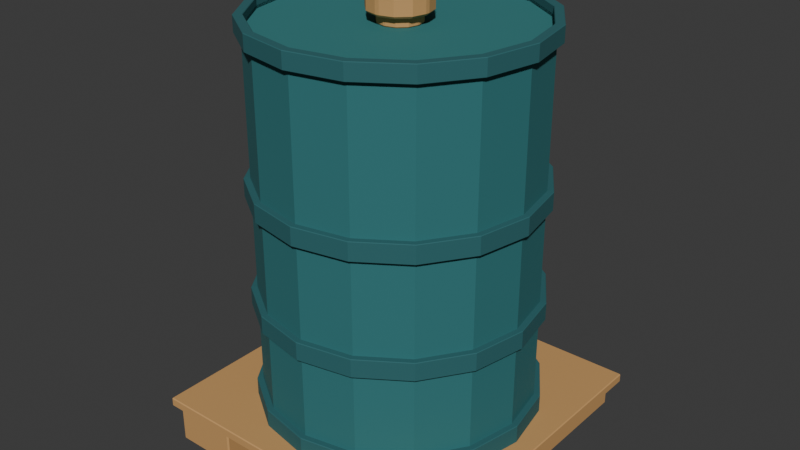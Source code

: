 # Source: drum.blend  (saved by Blender 5.0.119; exported with 4.5.12 LTS)
import bpy
from mathutils import Matrix  # noqa: F401  (used for matrix-valued properties, if any)

bpy.ops.wm.read_factory_settings(use_empty=True)
scene = bpy.context.scene
scene.name = 'Scene'

# ---- collections
col_collection = bpy.data.collections.new('Collection'); scene.collection.children.link(col_collection)
col_v3_asset = bpy.data.collections.new('V3_ASSET'); scene.collection.children.link(col_v3_asset)
col_v3_studio = bpy.data.collections.new('V3_STUDIO'); scene.collection.children.link(col_v3_studio)

# ---- materials (node trees are filled in below, after node groups)
mat_v3_drum_carrier_tan = bpy.data.materials.new('V3_DRUM_carrier_tan')
mat_v3_drum_carrier_tan.diffuse_color = (0.5841, 0.3231, 0.117, 1.0)
mat_v3_drum_shell = bpy.data.materials.new('V3_DRUM_shell')
mat_v3_drum_shell.diffuse_color = (0.02732, 0.1714, 0.1812, 1.0)
mat_v3_drum_rims = bpy.data.materials.new('V3_DRUM_rims')
mat_v3_drum_rims.diffuse_color = (0.02315, 0.1274, 0.1384, 1.0)
mat_v3_drum_lid = bpy.data.materials.new('V3_DRUM_lid')
mat_v3_drum_lid.diffuse_color = (0.0319, 0.1981, 0.2016, 1.0)

# ---- material node trees
mat_v3_drum_carrier_tan.use_nodes = True; mat_v3_drum_carrier_tan.node_tree.nodes.clear()
_N = mat_v3_drum_carrier_tan.node_tree.nodes; _L = mat_v3_drum_carrier_tan.node_tree.links
n0 = _N.new('ShaderNodeBsdfPrincipled'); n0.name = 'Principled BSDF'; n0.location = (-200, 100)
n0.inputs[0].default_value = (0.5841, 0.3231, 0.117, 1.0)
n0.inputs[2].default_value = 0.85
n1 = _N.new('ShaderNodeOutputMaterial'); n1.name = 'Material Output'; n1.location = (200, 100)
_L.new(n0.outputs[0], n1.inputs[0])
n1.is_active_output = True
mat_v3_drum_shell.use_nodes = True; mat_v3_drum_shell.node_tree.nodes.clear()
_N = mat_v3_drum_shell.node_tree.nodes; _L = mat_v3_drum_shell.node_tree.links
n0 = _N.new('ShaderNodeBsdfPrincipled'); n0.name = 'Principled BSDF'; n0.location = (-200, 100)
n0.inputs[0].default_value = (0.02732, 0.1714, 0.1812, 1.0)
n0.inputs[2].default_value = 0.85
n1 = _N.new('ShaderNodeOutputMaterial'); n1.name = 'Material Output'; n1.location = (200, 100)
_L.new(n0.outputs[0], n1.inputs[0])
n1.is_active_output = True
mat_v3_drum_rims.use_nodes = True; mat_v3_drum_rims.node_tree.nodes.clear()
_N = mat_v3_drum_rims.node_tree.nodes; _L = mat_v3_drum_rims.node_tree.links
n0 = _N.new('ShaderNodeBsdfPrincipled'); n0.name = 'Principled BSDF'; n0.location = (-200, 100)
n0.inputs[0].default_value = (0.02315, 0.1274, 0.1384, 1.0)
n0.inputs[2].default_value = 0.85
n1 = _N.new('ShaderNodeOutputMaterial'); n1.name = 'Material Output'; n1.location = (200, 100)
_L.new(n0.outputs[0], n1.inputs[0])
n1.is_active_output = True
mat_v3_drum_lid.use_nodes = True; mat_v3_drum_lid.node_tree.nodes.clear()
_N = mat_v3_drum_lid.node_tree.nodes; _L = mat_v3_drum_lid.node_tree.links
n0 = _N.new('ShaderNodeBsdfPrincipled'); n0.name = 'Principled BSDF'; n0.location = (-200, 100)
n0.inputs[0].default_value = (0.0319, 0.1981, 0.2016, 1.0)
n0.inputs[2].default_value = 0.85
n1 = _N.new('ShaderNodeOutputMaterial'); n1.name = 'Material Output'; n1.location = (200, 100)
_L.new(n0.outputs[0], n1.inputs[0])
n1.is_active_output = True

# ---- world
world_world = bpy.data.worlds.new('World'); scene.world = world_world
world_world.use_nodes = True; world_world.node_tree.nodes.clear()
_N = world_world.node_tree.nodes; _L = world_world.node_tree.links
n0 = _N.new('ShaderNodeOutputWorld'); n0.name = 'World Output'; n0.location = (200, 100)
n1 = _N.new('ShaderNodeBackground'); n1.name = 'Background'; n1.location = (-200, 100)
n1.inputs[0].default_value = (0.05088, 0.05088, 0.05088, 1.0)
_L.new(n1.outputs[0], n0.inputs[0])
n0.is_active_output = True
world_world.color = (0.05088, 0.05088, 0.05088)
world_world.sun_shadow_jitter_overblur = 0.0

# ---- meshes
me_cube_001 = bpy.data.meshes.new('Cube.001')
me_cube_001.from_pydata([(-0.07, -0.34, -0.0375), (-0.07, -0.34, 0.0375), (-0.07, 0.34, -0.0375), (-0.07, 0.34, 0.0375), (0.07, -0.34, -0.0375), (0.07, -0.34, 0.0375), (0.07, 0.34, -0.0375), (0.07, 0.34, 0.0375)], [], [(0, 1, 3, 2), (2, 3, 7, 6), (6, 7, 5, 4), (4, 5, 1, 0), (2, 6, 4, 0), (7, 3, 1, 5)])
_uv = me_cube_001.uv_layers.new(name='UVMap')
_uv.uv.foreach_set('vector', [0.375, 0.0, 0.625, 0.0, 0.625, 0.25, 0.375, 0.25, 0.375, 0.25, 0.625, 0.25, 0.625, 0.5, 0.375, 0.5, 0.375, 0.5, 0.625, 0.5, 0.625, 0.75, 0.375, 0.75, 0.375, 0.75, 0.625, 0.75, 0.625, 1.0, 0.375, 1.0, 0.125, 0.5, 0.375, 0.5, 0.375, 0.75, 0.125, 0.75, 0.625, 0.5, 0.875, 0.5, 0.875, 0.75, 0.625, 0.75])
me_cube_001.materials.append(mat_v3_drum_carrier_tan)
me_cube_001.update()
me_cube_002 = bpy.data.meshes.new('Cube.002')
me_cube_002.from_pydata([(-0.07, -0.34, -0.0375), (-0.07, -0.34, 0.0375), (-0.07, 0.34, -0.0375), (-0.07, 0.34, 0.0375), (0.07, -0.34, -0.0375), (0.07, -0.34, 0.0375), (0.07, 0.34, -0.0375), (0.07, 0.34, 0.0375)], [], [(0, 1, 3, 2), (2, 3, 7, 6), (6, 7, 5, 4), (4, 5, 1, 0), (2, 6, 4, 0), (7, 3, 1, 5)])
_uv = me_cube_002.uv_layers.new(name='UVMap')
_uv.uv.foreach_set('vector', [0.375, 0.0, 0.625, 0.0, 0.625, 0.25, 0.375, 0.25, 0.375, 0.25, 0.625, 0.25, 0.625, 0.5, 0.375, 0.5, 0.375, 0.5, 0.625, 0.5, 0.625, 0.75, 0.375, 0.75, 0.375, 0.75, 0.625, 0.75, 0.625, 1.0, 0.375, 1.0, 0.125, 0.5, 0.375, 0.5, 0.375, 0.75, 0.125, 0.75, 0.625, 0.5, 0.875, 0.5, 0.875, 0.75, 0.625, 0.75])
me_cube_002.materials.append(mat_v3_drum_carrier_tan)
me_cube_002.update()
me_cube_003 = bpy.data.meshes.new('Cube.003')
me_cube_003.from_pydata([(-0.07, -0.34, -0.0375), (-0.07, -0.34, 0.0375), (-0.07, 0.34, -0.0375), (-0.07, 0.34, 0.0375), (0.07, -0.34, -0.0375), (0.07, -0.34, 0.0375), (0.07, 0.34, -0.0375), (0.07, 0.34, 0.0375)], [], [(0, 1, 3, 2), (2, 3, 7, 6), (6, 7, 5, 4), (4, 5, 1, 0), (2, 6, 4, 0), (7, 3, 1, 5)])
_uv = me_cube_003.uv_layers.new(name='UVMap')
_uv.uv.foreach_set('vector', [0.375, 0.0, 0.625, 0.0, 0.625, 0.25, 0.375, 0.25, 0.375, 0.25, 0.625, 0.25, 0.625, 0.5, 0.375, 0.5, 0.375, 0.5, 0.625, 0.5, 0.625, 0.75, 0.375, 0.75, 0.375, 0.75, 0.625, 0.75, 0.625, 1.0, 0.375, 1.0, 0.125, 0.5, 0.375, 0.5, 0.375, 0.75, 0.125, 0.75, 0.625, 0.5, 0.875, 0.5, 0.875, 0.75, 0.625, 0.75])
me_cube_003.materials.append(mat_v3_drum_carrier_tan)
me_cube_003.update()
me_cube_004 = bpy.data.meshes.new('Cube.004')
me_cube_004.from_pydata([(-0.34, -0.34, -0.01), (-0.34, -0.34, 0.01), (-0.34, 0.34, -0.01), (-0.34, 0.34, 0.01), (0.34, -0.34, -0.01), (0.34, -0.34, 0.01), (0.34, 0.34, -0.01), (0.34, 0.34, 0.01)], [], [(0, 1, 3, 2), (2, 3, 7, 6), (6, 7, 5, 4), (4, 5, 1, 0), (2, 6, 4, 0), (7, 3, 1, 5)])
_uv = me_cube_004.uv_layers.new(name='UVMap')
_uv.uv.foreach_set('vector', [0.375, 0.0, 0.625, 0.0, 0.625, 0.25, 0.375, 0.25, 0.375, 0.25, 0.625, 0.25, 0.625, 0.5, 0.375, 0.5, 0.375, 0.5, 0.625, 0.5, 0.625, 0.75, 0.375, 0.75, 0.375, 0.75, 0.625, 0.75, 0.625, 1.0, 0.375, 1.0, 0.125, 0.5, 0.375, 0.5, 0.375, 0.75, 0.125, 0.75, 0.625, 0.5, 0.875, 0.5, 0.875, 0.75, 0.625, 0.75])
me_cube_004.materials.append(mat_v3_drum_carrier_tan)
me_cube_004.update()
me_formed_drum_wall__closed_ring = bpy.data.meshes.new('formed_drum_wall__closed_ring')
me_formed_drum_wall__closed_ring.from_pydata([(0.287, 0.0, 0.105), (0.2652, -0.1098, 0.105), (0.2029, -0.2029, 0.105), (0.1098, -0.2652, 0.105), (1.757e-17, -0.287, 0.105), (-0.1098, -0.2652, 0.105), (-0.2029, -0.2029, 0.105), (-0.2652, -0.1098, 0.105), (-0.287, -3.515e-17, 0.105), (-0.2652, 0.1098, 0.105), (-0.2029, 0.2029, 0.105), (-0.1098, 0.2652, 0.105), (-5.272e-17, 0.287, 0.105), (0.1098, 0.2652, 0.105), (0.2029, 0.2029, 0.105), (0.2652, 0.1098, 0.105), (0.281, 0.0, 0.105), (0.2596, -0.1075, 0.105), (0.1987, -0.1987, 0.105), (0.1075, -0.2596, 0.105), (1.721e-17, -0.281, 0.105), (-0.1075, -0.2596, 0.105), (-0.1987, -0.1987, 0.105), (-0.2596, -0.1075, 0.105), (-0.281, -3.441e-17, 0.105), (-0.2596, 0.1075, 0.105), (-0.1987, 0.1987, 0.105), (-0.1075, 0.2596, 0.105), (-5.162e-17, 0.281, 0.105), (0.1075, 0.2596, 0.105), (0.1987, 0.1987, 0.105), (0.2596, 0.1075, 0.105), (0.287, 0.0, 0.895), (0.2652, -0.1098, 0.895), (0.2029, -0.2029, 0.895), (0.1098, -0.2652, 0.895), (1.757e-17, -0.287, 0.895), (-0.1098, -0.2652, 0.895), (-0.2029, -0.2029, 0.895), (-0.2652, -0.1098, 0.895), (-0.287, -3.515e-17, 0.895), (-0.2652, 0.1098, 0.895), (-0.2029, 0.2029, 0.895), (-0.1098, 0.2652, 0.895), (-5.272e-17, 0.287, 0.895), (0.1098, 0.2652, 0.895), (0.2029, 0.2029, 0.895), (0.2652, 0.1098, 0.895), (0.281, 0.0, 0.895), (0.2596, -0.1075, 0.895), (0.1987, -0.1987, 0.895), (0.1075, -0.2596, 0.895), (1.721e-17, -0.281, 0.895), (-0.1075, -0.2596, 0.895), (-0.1987, -0.1987, 0.895), (-0.2596, -0.1075, 0.895), (-0.281, -3.441e-17, 0.895), (-0.2596, 0.1075, 0.895), (-0.1987, 0.1987, 0.895), (-0.1075, 0.2596, 0.895), (-5.162e-17, 0.281, 0.895), (0.1075, 0.2596, 0.895), (0.1987, 0.1987, 0.895), (0.2596, 0.1075, 0.895)], [], [(0, 32, 33, 1), (16, 17, 49, 48), (0, 1, 17, 16), (32, 48, 49, 33), (1, 33, 34, 2), (17, 18, 50, 49), (1, 2, 18, 17), (33, 49, 50, 34), (2, 34, 35, 3), (18, 19, 51, 50), (2, 3, 19, 18), (34, 50, 51, 35), (3, 35, 36, 4), (19, 20, 52, 51), (3, 4, 20, 19), (35, 51, 52, 36), (4, 36, 37, 5), (20, 21, 53, 52), (4, 5, 21, 20), (36, 52, 53, 37), (5, 37, 38, 6), (21, 22, 54, 53), (5, 6, 22, 21), (37, 53, 54, 38), (6, 38, 39, 7), (22, 23, 55, 54), (6, 7, 23, 22), (38, 54, 55, 39), (7, 39, 40, 8), (23, 24, 56, 55), (7, 8, 24, 23), (39, 55, 56, 40), (8, 40, 41, 9), (24, 25, 57, 56), (8, 9, 25, 24), (40, 56, 57, 41), (9, 41, 42, 10), (25, 26, 58, 57), (9, 10, 26, 25), (41, 57, 58, 42), (10, 42, 43, 11), (26, 27, 59, 58), (10, 11, 27, 26), (42, 58, 59, 43), (11, 43, 44, 12), (27, 28, 60, 59), (11, 12, 28, 27), (43, 59, 60, 44), (12, 44, 45, 13), (28, 29, 61, 60), (12, 13, 29, 28), (44, 60, 61, 45), (13, 45, 46, 14), (29, 30, 62, 61), (13, 14, 30, 29), (45, 61, 62, 46), (14, 46, 47, 15), (30, 31, 63, 62), (14, 15, 31, 30), (46, 62, 63, 47), (15, 47, 32, 0), (31, 16, 48, 63), (15, 0, 16, 31), (47, 63, 48, 32)])
me_formed_drum_wall__closed_ring.materials.append(mat_v3_drum_shell)
me_formed_drum_wall__closed_ring.update()
me_reinforcing_hoop_0__closed_ring = bpy.data.meshes.new('reinforcing_hoop_0__closed_ring')
me_reinforcing_hoop_0__closed_ring.from_pydata([(0.3, 0.0, 0.09), (0.2772, -0.1148, 0.09), (0.2121, -0.2121, 0.09), (0.1148, -0.2772, 0.09), (1.837e-17, -0.3, 0.09), (-0.1148, -0.2772, 0.09), (-0.2121, -0.2121, 0.09), (-0.2772, -0.1148, 0.09), (-0.3, -3.674e-17, 0.09), (-0.2772, 0.1148, 0.09), (-0.2121, 0.2121, 0.09), (-0.1148, 0.2772, 0.09), (-5.511e-17, 0.3, 0.09), (0.1148, 0.2772, 0.09), (0.2121, 0.2121, 0.09), (0.2772, 0.1148, 0.09), (0.281, 0.0, 0.09), (0.2596, -0.1075, 0.09), (0.1987, -0.1987, 0.09), (0.1075, -0.2596, 0.09), (1.721e-17, -0.281, 0.09), (-0.1075, -0.2596, 0.09), (-0.1987, -0.1987, 0.09), (-0.2596, -0.1075, 0.09), (-0.281, -3.441e-17, 0.09), (-0.2596, 0.1075, 0.09), (-0.1987, 0.1987, 0.09), (-0.1075, 0.2596, 0.09), (-5.162e-17, 0.281, 0.09), (0.1075, 0.2596, 0.09), (0.1987, 0.1987, 0.09), (0.2596, 0.1075, 0.09), (0.3, 0.0, 0.13), (0.2772, -0.1148, 0.13), (0.2121, -0.2121, 0.13), (0.1148, -0.2772, 0.13), (1.837e-17, -0.3, 0.13), (-0.1148, -0.2772, 0.13), (-0.2121, -0.2121, 0.13), (-0.2772, -0.1148, 0.13), (-0.3, -3.674e-17, 0.13), (-0.2772, 0.1148, 0.13), (-0.2121, 0.2121, 0.13), (-0.1148, 0.2772, 0.13), (-5.511e-17, 0.3, 0.13), (0.1148, 0.2772, 0.13), (0.2121, 0.2121, 0.13), (0.2772, 0.1148, 0.13), (0.281, 0.0, 0.13), (0.2596, -0.1075, 0.13), (0.1987, -0.1987, 0.13), (0.1075, -0.2596, 0.13), (1.721e-17, -0.281, 0.13), (-0.1075, -0.2596, 0.13), (-0.1987, -0.1987, 0.13), (-0.2596, -0.1075, 0.13), (-0.281, -3.441e-17, 0.13), (-0.2596, 0.1075, 0.13), (-0.1987, 0.1987, 0.13), (-0.1075, 0.2596, 0.13), (-5.162e-17, 0.281, 0.13), (0.1075, 0.2596, 0.13), (0.1987, 0.1987, 0.13), (0.2596, 0.1075, 0.13)], [], [(0, 32, 33, 1), (16, 17, 49, 48), (0, 1, 17, 16), (32, 48, 49, 33), (1, 33, 34, 2), (17, 18, 50, 49), (1, 2, 18, 17), (33, 49, 50, 34), (2, 34, 35, 3), (18, 19, 51, 50), (2, 3, 19, 18), (34, 50, 51, 35), (3, 35, 36, 4), (19, 20, 52, 51), (3, 4, 20, 19), (35, 51, 52, 36), (4, 36, 37, 5), (20, 21, 53, 52), (4, 5, 21, 20), (36, 52, 53, 37), (5, 37, 38, 6), (21, 22, 54, 53), (5, 6, 22, 21), (37, 53, 54, 38), (6, 38, 39, 7), (22, 23, 55, 54), (6, 7, 23, 22), (38, 54, 55, 39), (7, 39, 40, 8), (23, 24, 56, 55), (7, 8, 24, 23), (39, 55, 56, 40), (8, 40, 41, 9), (24, 25, 57, 56), (8, 9, 25, 24), (40, 56, 57, 41), (9, 41, 42, 10), (25, 26, 58, 57), (9, 10, 26, 25), (41, 57, 58, 42), (10, 42, 43, 11), (26, 27, 59, 58), (10, 11, 27, 26), (42, 58, 59, 43), (11, 43, 44, 12), (27, 28, 60, 59), (11, 12, 28, 27), (43, 59, 60, 44), (12, 44, 45, 13), (28, 29, 61, 60), (12, 13, 29, 28), (44, 60, 61, 45), (13, 45, 46, 14), (29, 30, 62, 61), (13, 14, 30, 29), (45, 61, 62, 46), (14, 46, 47, 15), (30, 31, 63, 62), (14, 15, 31, 30), (46, 62, 63, 47), (15, 47, 32, 0), (31, 16, 48, 63), (15, 0, 16, 31), (47, 63, 48, 32)])
me_reinforcing_hoop_0__closed_ring.materials.append(mat_v3_drum_rims)
me_reinforcing_hoop_0__closed_ring.update()
me_reinforcing_hoop_1__closed_ring = bpy.data.meshes.new('reinforcing_hoop_1__closed_ring')
me_reinforcing_hoop_1__closed_ring.from_pydata([(0.3, 0.0, 0.31), (0.2772, -0.1148, 0.31), (0.2121, -0.2121, 0.31), (0.1148, -0.2772, 0.31), (1.837e-17, -0.3, 0.31), (-0.1148, -0.2772, 0.31), (-0.2121, -0.2121, 0.31), (-0.2772, -0.1148, 0.31), (-0.3, -3.674e-17, 0.31), (-0.2772, 0.1148, 0.31), (-0.2121, 0.2121, 0.31), (-0.1148, 0.2772, 0.31), (-5.511e-17, 0.3, 0.31), (0.1148, 0.2772, 0.31), (0.2121, 0.2121, 0.31), (0.2772, 0.1148, 0.31), (0.281, 0.0, 0.31), (0.2596, -0.1075, 0.31), (0.1987, -0.1987, 0.31), (0.1075, -0.2596, 0.31), (1.721e-17, -0.281, 0.31), (-0.1075, -0.2596, 0.31), (-0.1987, -0.1987, 0.31), (-0.2596, -0.1075, 0.31), (-0.281, -3.441e-17, 0.31), (-0.2596, 0.1075, 0.31), (-0.1987, 0.1987, 0.31), (-0.1075, 0.2596, 0.31), (-5.162e-17, 0.281, 0.31), (0.1075, 0.2596, 0.31), (0.1987, 0.1987, 0.31), (0.2596, 0.1075, 0.31), (0.3, 0.0, 0.35), (0.2772, -0.1148, 0.35), (0.2121, -0.2121, 0.35), (0.1148, -0.2772, 0.35), (1.837e-17, -0.3, 0.35), (-0.1148, -0.2772, 0.35), (-0.2121, -0.2121, 0.35), (-0.2772, -0.1148, 0.35), (-0.3, -3.674e-17, 0.35), (-0.2772, 0.1148, 0.35), (-0.2121, 0.2121, 0.35), (-0.1148, 0.2772, 0.35), (-5.511e-17, 0.3, 0.35), (0.1148, 0.2772, 0.35), (0.2121, 0.2121, 0.35), (0.2772, 0.1148, 0.35), (0.281, 0.0, 0.35), (0.2596, -0.1075, 0.35), (0.1987, -0.1987, 0.35), (0.1075, -0.2596, 0.35), (1.721e-17, -0.281, 0.35), (-0.1075, -0.2596, 0.35), (-0.1987, -0.1987, 0.35), (-0.2596, -0.1075, 0.35), (-0.281, -3.441e-17, 0.35), (-0.2596, 0.1075, 0.35), (-0.1987, 0.1987, 0.35), (-0.1075, 0.2596, 0.35), (-5.162e-17, 0.281, 0.35), (0.1075, 0.2596, 0.35), (0.1987, 0.1987, 0.35), (0.2596, 0.1075, 0.35)], [], [(0, 32, 33, 1), (16, 17, 49, 48), (0, 1, 17, 16), (32, 48, 49, 33), (1, 33, 34, 2), (17, 18, 50, 49), (1, 2, 18, 17), (33, 49, 50, 34), (2, 34, 35, 3), (18, 19, 51, 50), (2, 3, 19, 18), (34, 50, 51, 35), (3, 35, 36, 4), (19, 20, 52, 51), (3, 4, 20, 19), (35, 51, 52, 36), (4, 36, 37, 5), (20, 21, 53, 52), (4, 5, 21, 20), (36, 52, 53, 37), (5, 37, 38, 6), (21, 22, 54, 53), (5, 6, 22, 21), (37, 53, 54, 38), (6, 38, 39, 7), (22, 23, 55, 54), (6, 7, 23, 22), (38, 54, 55, 39), (7, 39, 40, 8), (23, 24, 56, 55), (7, 8, 24, 23), (39, 55, 56, 40), (8, 40, 41, 9), (24, 25, 57, 56), (8, 9, 25, 24), (40, 56, 57, 41), (9, 41, 42, 10), (25, 26, 58, 57), (9, 10, 26, 25), (41, 57, 58, 42), (10, 42, 43, 11), (26, 27, 59, 58), (10, 11, 27, 26), (42, 58, 59, 43), (11, 43, 44, 12), (27, 28, 60, 59), (11, 12, 28, 27), (43, 59, 60, 44), (12, 44, 45, 13), (28, 29, 61, 60), (12, 13, 29, 28), (44, 60, 61, 45), (13, 45, 46, 14), (29, 30, 62, 61), (13, 14, 30, 29), (45, 61, 62, 46), (14, 46, 47, 15), (30, 31, 63, 62), (14, 15, 31, 30), (46, 62, 63, 47), (15, 47, 32, 0), (31, 16, 48, 63), (15, 0, 16, 31), (47, 63, 48, 32)])
me_reinforcing_hoop_1__closed_ring.materials.append(mat_v3_drum_rims)
me_reinforcing_hoop_1__closed_ring.update()
me_reinforcing_hoop_2__closed_ring = bpy.data.meshes.new('reinforcing_hoop_2__closed_ring')
me_reinforcing_hoop_2__closed_ring.from_pydata([(0.3, 0.0, 0.55), (0.2772, -0.1148, 0.55), (0.2121, -0.2121, 0.55), (0.1148, -0.2772, 0.55), (1.837e-17, -0.3, 0.55), (-0.1148, -0.2772, 0.55), (-0.2121, -0.2121, 0.55), (-0.2772, -0.1148, 0.55), (-0.3, -3.674e-17, 0.55), (-0.2772, 0.1148, 0.55), (-0.2121, 0.2121, 0.55), (-0.1148, 0.2772, 0.55), (-5.511e-17, 0.3, 0.55), (0.1148, 0.2772, 0.55), (0.2121, 0.2121, 0.55), (0.2772, 0.1148, 0.55), (0.281, 0.0, 0.55), (0.2596, -0.1075, 0.55), (0.1987, -0.1987, 0.55), (0.1075, -0.2596, 0.55), (1.721e-17, -0.281, 0.55), (-0.1075, -0.2596, 0.55), (-0.1987, -0.1987, 0.55), (-0.2596, -0.1075, 0.55), (-0.281, -3.441e-17, 0.55), (-0.2596, 0.1075, 0.55), (-0.1987, 0.1987, 0.55), (-0.1075, 0.2596, 0.55), (-5.162e-17, 0.281, 0.55), (0.1075, 0.2596, 0.55), (0.1987, 0.1987, 0.55), (0.2596, 0.1075, 0.55), (0.3, 0.0, 0.59), (0.2772, -0.1148, 0.59), (0.2121, -0.2121, 0.59), (0.1148, -0.2772, 0.59), (1.837e-17, -0.3, 0.59), (-0.1148, -0.2772, 0.59), (-0.2121, -0.2121, 0.59), (-0.2772, -0.1148, 0.59), (-0.3, -3.674e-17, 0.59), (-0.2772, 0.1148, 0.59), (-0.2121, 0.2121, 0.59), (-0.1148, 0.2772, 0.59), (-5.511e-17, 0.3, 0.59), (0.1148, 0.2772, 0.59), (0.2121, 0.2121, 0.59), (0.2772, 0.1148, 0.59), (0.281, 0.0, 0.59), (0.2596, -0.1075, 0.59), (0.1987, -0.1987, 0.59), (0.1075, -0.2596, 0.59), (1.721e-17, -0.281, 0.59), (-0.1075, -0.2596, 0.59), (-0.1987, -0.1987, 0.59), (-0.2596, -0.1075, 0.59), (-0.281, -3.441e-17, 0.59), (-0.2596, 0.1075, 0.59), (-0.1987, 0.1987, 0.59), (-0.1075, 0.2596, 0.59), (-5.162e-17, 0.281, 0.59), (0.1075, 0.2596, 0.59), (0.1987, 0.1987, 0.59), (0.2596, 0.1075, 0.59)], [], [(0, 32, 33, 1), (16, 17, 49, 48), (0, 1, 17, 16), (32, 48, 49, 33), (1, 33, 34, 2), (17, 18, 50, 49), (1, 2, 18, 17), (33, 49, 50, 34), (2, 34, 35, 3), (18, 19, 51, 50), (2, 3, 19, 18), (34, 50, 51, 35), (3, 35, 36, 4), (19, 20, 52, 51), (3, 4, 20, 19), (35, 51, 52, 36), (4, 36, 37, 5), (20, 21, 53, 52), (4, 5, 21, 20), (36, 52, 53, 37), (5, 37, 38, 6), (21, 22, 54, 53), (5, 6, 22, 21), (37, 53, 54, 38), (6, 38, 39, 7), (22, 23, 55, 54), (6, 7, 23, 22), (38, 54, 55, 39), (7, 39, 40, 8), (23, 24, 56, 55), (7, 8, 24, 23), (39, 55, 56, 40), (8, 40, 41, 9), (24, 25, 57, 56), (8, 9, 25, 24), (40, 56, 57, 41), (9, 41, 42, 10), (25, 26, 58, 57), (9, 10, 26, 25), (41, 57, 58, 42), (10, 42, 43, 11), (26, 27, 59, 58), (10, 11, 27, 26), (42, 58, 59, 43), (11, 43, 44, 12), (27, 28, 60, 59), (11, 12, 28, 27), (43, 59, 60, 44), (12, 44, 45, 13), (28, 29, 61, 60), (12, 13, 29, 28), (44, 60, 61, 45), (13, 45, 46, 14), (29, 30, 62, 61), (13, 14, 30, 29), (45, 61, 62, 46), (14, 46, 47, 15), (30, 31, 63, 62), (14, 15, 31, 30), (46, 62, 63, 47), (15, 47, 32, 0), (31, 16, 48, 63), (15, 0, 16, 31), (47, 63, 48, 32)])
me_reinforcing_hoop_2__closed_ring.materials.append(mat_v3_drum_rims)
me_reinforcing_hoop_2__closed_ring.update()
me_reinforcing_hoop_3__closed_ring = bpy.data.meshes.new('reinforcing_hoop_3__closed_ring')
me_reinforcing_hoop_3__closed_ring.from_pydata([(0.3, 0.0, 0.875), (0.2772, -0.1148, 0.875), (0.2121, -0.2121, 0.875), (0.1148, -0.2772, 0.875), (1.837e-17, -0.3, 0.875), (-0.1148, -0.2772, 0.875), (-0.2121, -0.2121, 0.875), (-0.2772, -0.1148, 0.875), (-0.3, -3.674e-17, 0.875), (-0.2772, 0.1148, 0.875), (-0.2121, 0.2121, 0.875), (-0.1148, 0.2772, 0.875), (-5.511e-17, 0.3, 0.875), (0.1148, 0.2772, 0.875), (0.2121, 0.2121, 0.875), (0.2772, 0.1148, 0.875), (0.281, 0.0, 0.875), (0.2596, -0.1075, 0.875), (0.1987, -0.1987, 0.875), (0.1075, -0.2596, 0.875), (1.721e-17, -0.281, 0.875), (-0.1075, -0.2596, 0.875), (-0.1987, -0.1987, 0.875), (-0.2596, -0.1075, 0.875), (-0.281, -3.441e-17, 0.875), (-0.2596, 0.1075, 0.875), (-0.1987, 0.1987, 0.875), (-0.1075, 0.2596, 0.875), (-5.162e-17, 0.281, 0.875), (0.1075, 0.2596, 0.875), (0.1987, 0.1987, 0.875), (0.2596, 0.1075, 0.875), (0.3, 0.0, 0.91), (0.2772, -0.1148, 0.91), (0.2121, -0.2121, 0.91), (0.1148, -0.2772, 0.91), (1.837e-17, -0.3, 0.91), (-0.1148, -0.2772, 0.91), (-0.2121, -0.2121, 0.91), (-0.2772, -0.1148, 0.91), (-0.3, -3.674e-17, 0.91), (-0.2772, 0.1148, 0.91), (-0.2121, 0.2121, 0.91), (-0.1148, 0.2772, 0.91), (-5.511e-17, 0.3, 0.91), (0.1148, 0.2772, 0.91), (0.2121, 0.2121, 0.91), (0.2772, 0.1148, 0.91), (0.281, 0.0, 0.91), (0.2596, -0.1075, 0.91), (0.1987, -0.1987, 0.91), (0.1075, -0.2596, 0.91), (1.721e-17, -0.281, 0.91), (-0.1075, -0.2596, 0.91), (-0.1987, -0.1987, 0.91), (-0.2596, -0.1075, 0.91), (-0.281, -3.441e-17, 0.91), (-0.2596, 0.1075, 0.91), (-0.1987, 0.1987, 0.91), (-0.1075, 0.2596, 0.91), (-5.162e-17, 0.281, 0.91), (0.1075, 0.2596, 0.91), (0.1987, 0.1987, 0.91), (0.2596, 0.1075, 0.91)], [], [(0, 32, 33, 1), (16, 17, 49, 48), (0, 1, 17, 16), (32, 48, 49, 33), (1, 33, 34, 2), (17, 18, 50, 49), (1, 2, 18, 17), (33, 49, 50, 34), (2, 34, 35, 3), (18, 19, 51, 50), (2, 3, 19, 18), (34, 50, 51, 35), (3, 35, 36, 4), (19, 20, 52, 51), (3, 4, 20, 19), (35, 51, 52, 36), (4, 36, 37, 5), (20, 21, 53, 52), (4, 5, 21, 20), (36, 52, 53, 37), (5, 37, 38, 6), (21, 22, 54, 53), (5, 6, 22, 21), (37, 53, 54, 38), (6, 38, 39, 7), (22, 23, 55, 54), (6, 7, 23, 22), (38, 54, 55, 39), (7, 39, 40, 8), (23, 24, 56, 55), (7, 8, 24, 23), (39, 55, 56, 40), (8, 40, 41, 9), (24, 25, 57, 56), (8, 9, 25, 24), (40, 56, 57, 41), (9, 41, 42, 10), (25, 26, 58, 57), (9, 10, 26, 25), (41, 57, 58, 42), (10, 42, 43, 11), (26, 27, 59, 58), (10, 11, 27, 26), (42, 58, 59, 43), (11, 43, 44, 12), (27, 28, 60, 59), (11, 12, 28, 27), (43, 59, 60, 44), (12, 44, 45, 13), (28, 29, 61, 60), (12, 13, 29, 28), (44, 60, 61, 45), (13, 45, 46, 14), (29, 30, 62, 61), (13, 14, 30, 29), (45, 61, 62, 46), (14, 46, 47, 15), (30, 31, 63, 62), (14, 15, 31, 30), (46, 62, 63, 47), (15, 47, 32, 0), (31, 16, 48, 63), (15, 0, 16, 31), (47, 63, 48, 32)])
me_reinforcing_hoop_3__closed_ring.materials.append(mat_v3_drum_rims)
me_reinforcing_hoop_3__closed_ring.update()
me_cylinder = bpy.data.meshes.new('Cylinder')
me_cylinder.from_pydata([(0.0, 0.285, -0.01), (0.0, 0.285, 0.01), (0.1091, 0.2633, -0.01), (0.1091, 0.2633, 0.01), (0.2015, 0.2015, -0.01), (0.2015, 0.2015, 0.01), (0.2633, 0.1091, -0.01), (0.2633, 0.1091, 0.01), (0.285, 0.0, -0.01), (0.285, 0.0, 0.01), (0.2633, -0.1091, -0.01), (0.2633, -0.1091, 0.01), (0.2015, -0.2015, -0.01), (0.2015, -0.2015, 0.01), (0.1091, -0.2633, -0.01), (0.1091, -0.2633, 0.01), (0.0, -0.285, -0.01), (0.0, -0.285, 0.01), (-0.1091, -0.2633, -0.01), (-0.1091, -0.2633, 0.01), (-0.2015, -0.2015, -0.01), (-0.2015, -0.2015, 0.01), (-0.2633, -0.1091, -0.01), (-0.2633, -0.1091, 0.01), (-0.285, 0.0, -0.01), (-0.285, 0.0, 0.01), (-0.2633, 0.1091, -0.01), (-0.2633, 0.1091, 0.01), (-0.2015, 0.2015, -0.01), (-0.2015, 0.2015, 0.01), (-0.1091, 0.2633, -0.01), (-0.1091, 0.2633, 0.01)], [], [(0, 1, 3, 2), (2, 3, 5, 4), (4, 5, 7, 6), (6, 7, 9, 8), (8, 9, 11, 10), (10, 11, 13, 12), (12, 13, 15, 14), (14, 15, 17, 16), (16, 17, 19, 18), (18, 19, 21, 20), (20, 21, 23, 22), (22, 23, 25, 24), (24, 25, 27, 26), (26, 27, 29, 28), (3, 1, 31, 29, 27, 25, 23, 21, 19, 17, 15, 13, 11, 9, 7, 5), (28, 29, 31, 30), (30, 31, 1, 0), (0, 2, 4, 6, 8, 10, 12, 14, 16, 18, 20, 22, 24, 26, 28, 30)])
_uv = me_cylinder.uv_layers.new(name='UVMap')
_uv.uv.foreach_set('vector', [1.0, 0.5, 1.0, 1.0, 0.9375, 1.0, 0.9375, 0.5, 0.9375, 0.5, 0.9375, 1.0, 0.875, 1.0, 0.875, 0.5, 0.875, 0.5, 0.875, 1.0, 0.8125, 1.0, 0.8125, 0.5, 0.8125, 0.5, 0.8125, 1.0, 0.75, 1.0, 0.75, 0.5, 0.75, 0.5, 0.75, 1.0, 0.6875, 1.0, 0.6875, 0.5, 0.6875, 0.5, 0.6875, 1.0, 0.625, 1.0, 0.625, 0.5, 0.625, 0.5, 0.625, 1.0, 0.5625, 1.0, 0.5625, 0.5, 0.5625, 0.5, 0.5625, 1.0, 0.5, 1.0, 0.5, 0.5, 0.5, 0.5, 0.5, 1.0, 0.4375, 1.0, 0.4375, 0.5, 0.4375, 0.5, 0.4375, 1.0, 0.375, 1.0, 0.375, 0.5, 0.375, 0.5, 0.375, 1.0, 0.3125, 1.0, 0.3125, 0.5, 0.3125, 0.5, 0.3125, 1.0, 0.25, 1.0, 0.25, 0.5, 0.25, 0.5, 0.25, 1.0, 0.1875, 1.0, 0.1875, 0.5, 0.1875, 0.5, 0.1875, 1.0, 0.125, 1.0, 0.125, 0.5, 0.3418, 0.4717, 0.25, 0.49, 0.1582, 0.4717, 0.08029, 0.4197, 0.02827, 0.3418, 0.01, 0.25, 0.02827, 0.1582, 0.08029, 0.08029, 0.1582, 0.02827, 0.25, 0.01, 0.3418, 0.02827, 0.4197, 0.08029, 0.4717, 0.1582, 0.49, 0.25, 0.4717, 0.3418, 0.4197, 0.4197, 0.125, 0.5, 0.125, 1.0, 0.0625, 1.0, 0.0625, 0.5, 0.0625, 0.5, 0.0625, 1.0, 0.0, 1.0, 0.0, 0.5, 0.75, 0.49, 0.8418, 0.4717, 0.9197, 0.4197, 0.9717, 0.3418, 0.99, 0.25, 0.9717, 0.1582, 0.9197, 0.08029, 0.8418, 0.02827, 0.75, 0.01, 0.6582, 0.02827, 0.5803, 0.08029, 0.5283, 0.1582, 0.51, 0.25, 0.5283, 0.3418, 0.5803, 0.4197, 0.6582, 0.4717])
me_cylinder.materials.append(mat_v3_drum_shell)
me_cylinder.update()
me_cylinder_001 = bpy.data.meshes.new('Cylinder.001')
me_cylinder_001.from_pydata([(0.0, 0.285, -0.004), (0.0, 0.285, 0.004), (0.1091, 0.2633, -0.004), (0.1091, 0.2633, 0.004), (0.2015, 0.2015, -0.004), (0.2015, 0.2015, 0.004), (0.2633, 0.1091, -0.004), (0.2633, 0.1091, 0.004), (0.285, 0.0, -0.004), (0.285, 0.0, 0.004), (0.2633, -0.1091, -0.004), (0.2633, -0.1091, 0.004), (0.2015, -0.2015, -0.004), (0.2015, -0.2015, 0.004), (0.1091, -0.2633, -0.004), (0.1091, -0.2633, 0.004), (0.0, -0.285, -0.004), (0.0, -0.285, 0.004), (-0.1091, -0.2633, -0.004), (-0.1091, -0.2633, 0.004), (-0.2015, -0.2015, -0.004), (-0.2015, -0.2015, 0.004), (-0.2633, -0.1091, -0.004), (-0.2633, -0.1091, 0.004), (-0.285, 0.0, -0.004), (-0.285, 0.0, 0.004), (-0.2633, 0.1091, -0.004), (-0.2633, 0.1091, 0.004), (-0.2015, 0.2015, -0.004), (-0.2015, 0.2015, 0.004), (-0.1091, 0.2633, -0.004), (-0.1091, 0.2633, 0.004)], [], [(0, 1, 3, 2), (2, 3, 5, 4), (4, 5, 7, 6), (6, 7, 9, 8), (8, 9, 11, 10), (10, 11, 13, 12), (12, 13, 15, 14), (14, 15, 17, 16), (16, 17, 19, 18), (18, 19, 21, 20), (20, 21, 23, 22), (22, 23, 25, 24), (24, 25, 27, 26), (26, 27, 29, 28), (3, 1, 31, 29, 27, 25, 23, 21, 19, 17, 15, 13, 11, 9, 7, 5), (28, 29, 31, 30), (30, 31, 1, 0), (0, 2, 4, 6, 8, 10, 12, 14, 16, 18, 20, 22, 24, 26, 28, 30)])
_uv = me_cylinder_001.uv_layers.new(name='UVMap')
_uv.uv.foreach_set('vector', [1.0, 0.5, 1.0, 1.0, 0.9375, 1.0, 0.9375, 0.5, 0.9375, 0.5, 0.9375, 1.0, 0.875, 1.0, 0.875, 0.5, 0.875, 0.5, 0.875, 1.0, 0.8125, 1.0, 0.8125, 0.5, 0.8125, 0.5, 0.8125, 1.0, 0.75, 1.0, 0.75, 0.5, 0.75, 0.5, 0.75, 1.0, 0.6875, 1.0, 0.6875, 0.5, 0.6875, 0.5, 0.6875, 1.0, 0.625, 1.0, 0.625, 0.5, 0.625, 0.5, 0.625, 1.0, 0.5625, 1.0, 0.5625, 0.5, 0.5625, 0.5, 0.5625, 1.0, 0.5, 1.0, 0.5, 0.5, 0.5, 0.5, 0.5, 1.0, 0.4375, 1.0, 0.4375, 0.5, 0.4375, 0.5, 0.4375, 1.0, 0.375, 1.0, 0.375, 0.5, 0.375, 0.5, 0.375, 1.0, 0.3125, 1.0, 0.3125, 0.5, 0.3125, 0.5, 0.3125, 1.0, 0.25, 1.0, 0.25, 0.5, 0.25, 0.5, 0.25, 1.0, 0.1875, 1.0, 0.1875, 0.5, 0.1875, 0.5, 0.1875, 1.0, 0.125, 1.0, 0.125, 0.5, 0.3418, 0.4717, 0.25, 0.49, 0.1582, 0.4717, 0.08029, 0.4197, 0.02827, 0.3418, 0.01, 0.25, 0.02827, 0.1582, 0.08029, 0.08029, 0.1582, 0.02827, 0.25, 0.01, 0.3418, 0.02827, 0.4197, 0.08029, 0.4717, 0.1582, 0.49, 0.25, 0.4717, 0.3418, 0.4197, 0.4197, 0.125, 0.5, 0.125, 1.0, 0.0625, 1.0, 0.0625, 0.5, 0.0625, 0.5, 0.0625, 1.0, 0.0, 1.0, 0.0, 0.5, 0.75, 0.49, 0.8418, 0.4717, 0.9197, 0.4197, 0.9717, 0.3418, 0.99, 0.25, 0.9717, 0.1582, 0.9197, 0.08029, 0.8418, 0.02827, 0.75, 0.01, 0.6582, 0.02827, 0.5803, 0.08029, 0.5283, 0.1582, 0.51, 0.25, 0.5283, 0.3418, 0.5803, 0.4197, 0.6582, 0.4717])
me_cylinder_001.materials.append(mat_v3_drum_lid)
me_cylinder_001.update()
me_cylinder_002 = bpy.data.meshes.new('Cylinder.002')
me_cylinder_002.from_pydata([(0.0, 0.045, -0.011), (0.0, 0.045, 0.011), (0.0225, 0.03897, -0.011), (0.0225, 0.03897, 0.011), (0.03897, 0.0225, -0.011), (0.03897, 0.0225, 0.011), (0.045, 0.0, -0.011), (0.045, 0.0, 0.011), (0.03897, -0.0225, -0.011), (0.03897, -0.0225, 0.011), (0.0225, -0.03897, -0.011), (0.0225, -0.03897, 0.011), (0.0, -0.045, -0.011), (0.0, -0.045, 0.011), (-0.0225, -0.03897, -0.011), (-0.0225, -0.03897, 0.011), (-0.03897, -0.0225, -0.011), (-0.03897, -0.0225, 0.011), (-0.045, 0.0, -0.011), (-0.045, 0.0, 0.011), (-0.03897, 0.0225, -0.011), (-0.03897, 0.0225, 0.011), (-0.0225, 0.03897, -0.011), (-0.0225, 0.03897, 0.011)], [], [(0, 1, 3, 2), (2, 3, 5, 4), (4, 5, 7, 6), (6, 7, 9, 8), (8, 9, 11, 10), (10, 11, 13, 12), (12, 13, 15, 14), (14, 15, 17, 16), (16, 17, 19, 18), (18, 19, 21, 20), (3, 1, 23, 21, 19, 17, 15, 13, 11, 9, 7, 5), (20, 21, 23, 22), (22, 23, 1, 0), (0, 2, 4, 6, 8, 10, 12, 14, 16, 18, 20, 22)])
_uv = me_cylinder_002.uv_layers.new(name='UVMap')
_uv.uv.foreach_set('vector', [1.0, 0.5, 1.0, 1.0, 0.9167, 1.0, 0.9167, 0.5, 0.9167, 0.5, 0.9167, 1.0, 0.8333, 1.0, 0.8333, 0.5, 0.8333, 0.5, 0.8333, 1.0, 0.75, 1.0, 0.75, 0.5, 0.75, 0.5, 0.75, 1.0, 0.6667, 1.0, 0.6667, 0.5, 0.6667, 0.5, 0.6667, 1.0, 0.5833, 1.0, 0.5833, 0.5, 0.5833, 0.5, 0.5833, 1.0, 0.5, 1.0, 0.5, 0.5, 0.5, 0.5, 0.5, 1.0, 0.4167, 1.0, 0.4167, 0.5, 0.4167, 0.5, 0.4167, 1.0, 0.3333, 1.0, 0.3333, 0.5, 0.3333, 0.5, 0.3333, 1.0, 0.25, 1.0, 0.25, 0.5, 0.25, 0.5, 0.25, 1.0, 0.1667, 1.0, 0.1667, 0.5, 0.37, 0.4578, 0.25, 0.49, 0.13, 0.4578, 0.04215, 0.37, 0.01, 0.25, 0.04215, 0.13, 0.13, 0.04215, 0.25, 0.01, 0.37, 0.04215, 0.4578, 0.13, 0.49, 0.25, 0.4578, 0.37, 0.1667, 0.5, 0.1667, 1.0, 0.08333, 1.0, 0.08333, 0.5, 0.08333, 0.5, 0.08333, 1.0, 7.451e-08, 1.0, 7.451e-08, 0.5, 0.75, 0.49, 0.87, 0.4578, 0.9578, 0.37, 0.99, 0.25, 0.9578, 0.13, 0.87, 0.04215, 0.75, 0.01, 0.63, 0.04215, 0.5422, 0.13, 0.51, 0.25, 0.5422, 0.37, 0.63, 0.4578])
me_cylinder_002.materials.append(mat_v3_drum_carrier_tan)
me_cylinder_002.update()
me_cylinder_003 = bpy.data.meshes.new('Cylinder.003')
me_cylinder_003.from_pydata([(0.0, 0.065, -0.02), (0.0, 0.065, 0.02), (0.0325, 0.05629, -0.02), (0.0325, 0.05629, 0.02), (0.05629, 0.0325, -0.02), (0.05629, 0.0325, 0.02), (0.065, 0.0, -0.02), (0.065, 0.0, 0.02), (0.05629, -0.0325, -0.02), (0.05629, -0.0325, 0.02), (0.0325, -0.05629, -0.02), (0.0325, -0.05629, 0.02), (0.0, -0.065, -0.02), (0.0, -0.065, 0.02), (-0.0325, -0.05629, -0.02), (-0.0325, -0.05629, 0.02), (-0.05629, -0.0325, -0.02), (-0.05629, -0.0325, 0.02), (-0.065, 0.0, -0.02), (-0.065, 0.0, 0.02), (-0.05629, 0.0325, -0.02), (-0.05629, 0.0325, 0.02), (-0.0325, 0.05629, -0.02), (-0.0325, 0.05629, 0.02)], [], [(0, 1, 3, 2), (2, 3, 5, 4), (4, 5, 7, 6), (6, 7, 9, 8), (8, 9, 11, 10), (10, 11, 13, 12), (12, 13, 15, 14), (14, 15, 17, 16), (16, 17, 19, 18), (18, 19, 21, 20), (3, 1, 23, 21, 19, 17, 15, 13, 11, 9, 7, 5), (20, 21, 23, 22), (22, 23, 1, 0), (0, 2, 4, 6, 8, 10, 12, 14, 16, 18, 20, 22)])
_uv = me_cylinder_003.uv_layers.new(name='UVMap')
_uv.uv.foreach_set('vector', [1.0, 0.5, 1.0, 1.0, 0.9167, 1.0, 0.9167, 0.5, 0.9167, 0.5, 0.9167, 1.0, 0.8333, 1.0, 0.8333, 0.5, 0.8333, 0.5, 0.8333, 1.0, 0.75, 1.0, 0.75, 0.5, 0.75, 0.5, 0.75, 1.0, 0.6667, 1.0, 0.6667, 0.5, 0.6667, 0.5, 0.6667, 1.0, 0.5833, 1.0, 0.5833, 0.5, 0.5833, 0.5, 0.5833, 1.0, 0.5, 1.0, 0.5, 0.5, 0.5, 0.5, 0.5, 1.0, 0.4167, 1.0, 0.4167, 0.5, 0.4167, 0.5, 0.4167, 1.0, 0.3333, 1.0, 0.3333, 0.5, 0.3333, 0.5, 0.3333, 1.0, 0.25, 1.0, 0.25, 0.5, 0.25, 0.5, 0.25, 1.0, 0.1667, 1.0, 0.1667, 0.5, 0.37, 0.4578, 0.25, 0.49, 0.13, 0.4578, 0.04215, 0.37, 0.01, 0.25, 0.04215, 0.13, 0.13, 0.04215, 0.25, 0.01, 0.37, 0.04215, 0.4578, 0.13, 0.49, 0.25, 0.4578, 0.37, 0.1667, 0.5, 0.1667, 1.0, 0.08333, 1.0, 0.08333, 0.5, 0.08333, 0.5, 0.08333, 1.0, 7.451e-08, 1.0, 7.451e-08, 0.5, 0.75, 0.49, 0.87, 0.4578, 0.9578, 0.37, 0.99, 0.25, 0.9578, 0.13, 0.87, 0.04215, 0.75, 0.01, 0.63, 0.04215, 0.5422, 0.13, 0.51, 0.25, 0.5422, 0.37, 0.63, 0.4578])
me_cylinder_003.materials.append(mat_v3_drum_carrier_tan)
me_cylinder_003.update()

# ---- objects
ob_drum = bpy.data.objects.new('drum', None)
ob_carrier_runner_0 = bpy.data.objects.new('carrier_runner_0', me_cube_001)
ob_carrier_runner_1 = bpy.data.objects.new('carrier_runner_1', me_cube_002)
ob_carrier_runner_2 = bpy.data.objects.new('carrier_runner_2', me_cube_003)
ob_carrier_deck = bpy.data.objects.new('carrier_deck', me_cube_004)
ob_primary_drum_unit = bpy.data.objects.new('primary_drum_unit', None)
ob_formed_drum_wall = bpy.data.objects.new('formed_drum_wall', me_formed_drum_wall__closed_ring)
ob_reinforcing_hoop_0 = bpy.data.objects.new('reinforcing_hoop_0', me_reinforcing_hoop_0__closed_ring)
ob_reinforcing_hoop_1 = bpy.data.objects.new('reinforcing_hoop_1', me_reinforcing_hoop_1__closed_ring)
ob_reinforcing_hoop_2 = bpy.data.objects.new('reinforcing_hoop_2', me_reinforcing_hoop_2__closed_ring)
ob_reinforcing_hoop_3 = bpy.data.objects.new('reinforcing_hoop_3', me_reinforcing_hoop_3__closed_ring)
ob_sealed_bottom = bpy.data.objects.new('sealed_bottom', me_cylinder)
ob_recessed_sealed_lid = bpy.data.objects.new('recessed_sealed_lid', me_cylinder_001)
ob_sealed_bung = bpy.data.objects.new('sealed_bung', me_cylinder_002)
ob_bung_protective_cover = bpy.data.objects.new('bung_protective_cover', me_cylinder_003)
ob_anchor_support_bottom = bpy.data.objects.new('anchor_support_bottom', None)
ob_anchor_primary_unit_bottom = bpy.data.objects.new('anchor_primary_unit_bottom', None)
ob_anchor_fork_support_l = bpy.data.objects.new('anchor_fork_support_L', None)
ob_anchor_fork_support_r = bpy.data.objects.new('anchor_fork_support_R', None)

# ---- transforms, parenting, visibility, modifiers, constraints
ob_drum.location = (0.0, 0.0, 0.0)
ob_carrier_runner_0.parent = ob_drum
ob_carrier_runner_0.location = (-0.24, 0.0, 0.0375)
_m = ob_carrier_runner_0.modifiers.new('Small manufactured edge bevel', 'BEVEL')
_m.width = 0.003
_m.width_pct = 0.003
_m.harden_normals = True
_m = ob_carrier_runner_0.modifiers.new('Weighted face normals', 'WEIGHTED_NORMAL')
_m.keep_sharp = True
ob_carrier_runner_1.parent = ob_drum
ob_carrier_runner_1.location = (0.0, 0.0, 0.0375)
_m = ob_carrier_runner_1.modifiers.new('Small manufactured edge bevel', 'BEVEL')
_m.width = 0.003
_m.width_pct = 0.003
_m.harden_normals = True
_m = ob_carrier_runner_1.modifiers.new('Weighted face normals', 'WEIGHTED_NORMAL')
_m.keep_sharp = True
ob_carrier_runner_2.parent = ob_drum
ob_carrier_runner_2.location = (0.24, 0.0, 0.0375)
_m = ob_carrier_runner_2.modifiers.new('Small manufactured edge bevel', 'BEVEL')
_m.width = 0.003
_m.width_pct = 0.003
_m.harden_normals = True
_m = ob_carrier_runner_2.modifiers.new('Weighted face normals', 'WEIGHTED_NORMAL')
_m.keep_sharp = True
ob_carrier_deck.parent = ob_drum
ob_carrier_deck.location = (0.0, 0.0, 0.08)
_m = ob_carrier_deck.modifiers.new('Small manufactured edge bevel', 'BEVEL')
_m.width = 0.002
_m.width_pct = 0.002
_m.harden_normals = True
_m = ob_carrier_deck.modifiers.new('Weighted face normals', 'WEIGHTED_NORMAL')
_m.keep_sharp = True
ob_primary_drum_unit.parent = ob_drum
ob_primary_drum_unit.location = (0.0, 0.0, 0.0)
ob_formed_drum_wall.parent = ob_primary_drum_unit
ob_formed_drum_wall.location = (0.0, 0.0, 0.0)
_m = ob_formed_drum_wall.modifiers.new('Small formed rim bevel', 'BEVEL')
_m.width = 0.0006
_m.width_pct = 0.0006
_m.harden_normals = True
_m = ob_formed_drum_wall.modifiers.new('Weighted flat ring faces', 'WEIGHTED_NORMAL')
_m.keep_sharp = True
ob_reinforcing_hoop_0.parent = ob_primary_drum_unit
ob_reinforcing_hoop_0.location = (0.0, 0.0, 0.0)
_m = ob_reinforcing_hoop_0.modifiers.new('Small formed rim bevel', 'BEVEL')
_m.width = 0.0012
_m.width_pct = 0.0012
_m.harden_normals = True
_m = ob_reinforcing_hoop_0.modifiers.new('Weighted flat ring faces', 'WEIGHTED_NORMAL')
_m.keep_sharp = True
ob_reinforcing_hoop_1.parent = ob_primary_drum_unit
ob_reinforcing_hoop_1.location = (0.0, 0.0, 0.0)
_m = ob_reinforcing_hoop_1.modifiers.new('Small formed rim bevel', 'BEVEL')
_m.width = 0.0012
_m.width_pct = 0.0012
_m.harden_normals = True
_m = ob_reinforcing_hoop_1.modifiers.new('Weighted flat ring faces', 'WEIGHTED_NORMAL')
_m.keep_sharp = True
ob_reinforcing_hoop_2.parent = ob_primary_drum_unit
ob_reinforcing_hoop_2.location = (0.0, 0.0, 0.0)
_m = ob_reinforcing_hoop_2.modifiers.new('Small formed rim bevel', 'BEVEL')
_m.width = 0.0012
_m.width_pct = 0.0012
_m.harden_normals = True
_m = ob_reinforcing_hoop_2.modifiers.new('Weighted flat ring faces', 'WEIGHTED_NORMAL')
_m.keep_sharp = True
ob_reinforcing_hoop_3.parent = ob_primary_drum_unit
ob_reinforcing_hoop_3.location = (0.0, 0.0, 0.0)
_m = ob_reinforcing_hoop_3.modifiers.new('Small formed rim bevel', 'BEVEL')
_m.width = 0.0012
_m.width_pct = 0.0012
_m.harden_normals = True
_m = ob_reinforcing_hoop_3.modifiers.new('Weighted flat ring faces', 'WEIGHTED_NORMAL')
_m.keep_sharp = True
ob_sealed_bottom.parent = ob_primary_drum_unit
ob_sealed_bottom.location = (0.0, 0.0, 0.1)
ob_sealed_bottom.rotation_mode = 'QUATERNION'
ob_sealed_bottom.rotation_quaternion = (-4.371e-08, 0.0, 0.0, 1.0)
_m = ob_sealed_bottom.modifiers.new('Small manufactured edge bevel', 'BEVEL')
_m.width = 0.0024
_m.width_pct = 0.0024
_m.harden_normals = True
_m = ob_sealed_bottom.modifiers.new('Weighted face normals', 'WEIGHTED_NORMAL')
_m.keep_sharp = True
ob_recessed_sealed_lid.parent = ob_primary_drum_unit
ob_recessed_sealed_lid.location = (0.0, 0.0, 0.884)
ob_recessed_sealed_lid.rotation_mode = 'QUATERNION'
ob_recessed_sealed_lid.rotation_quaternion = (-4.371e-08, 0.0, 0.0, 1.0)
_m = ob_recessed_sealed_lid.modifiers.new('Small manufactured edge bevel', 'BEVEL')
_m.width = 0.00096
_m.width_pct = 0.00096
_m.harden_normals = True
_m = ob_recessed_sealed_lid.modifiers.new('Weighted face normals', 'WEIGHTED_NORMAL')
_m.keep_sharp = True
ob_sealed_bung.parent = ob_primary_drum_unit
ob_sealed_bung.location = (0.0, 0.0, 0.899)
ob_sealed_bung.rotation_mode = 'QUATERNION'
ob_sealed_bung.rotation_quaternion = (-4.371e-08, 0.0, 0.0, 1.0)
_m = ob_sealed_bung.modifiers.new('Small manufactured edge bevel', 'BEVEL')
_m.width = 0.00264
_m.width_pct = 0.00264
_m.harden_normals = True
_m = ob_sealed_bung.modifiers.new('Weighted face normals', 'WEIGHTED_NORMAL')
_m.keep_sharp = True
ob_bung_protective_cover.parent = ob_drum
ob_bung_protective_cover.location = (0.0, 0.0, 0.93)
ob_bung_protective_cover.rotation_mode = 'QUATERNION'
ob_bung_protective_cover.rotation_quaternion = (-4.371e-08, 0.0, 0.0, 1.0)
_m = ob_bung_protective_cover.modifiers.new('Small manufactured edge bevel', 'BEVEL')
_m.width = 0.0048
_m.width_pct = 0.0048
_m.harden_normals = True
_m = ob_bung_protective_cover.modifiers.new('Weighted face normals', 'WEIGHTED_NORMAL')
_m.keep_sharp = True
ob_anchor_support_bottom.parent = ob_drum
ob_anchor_support_bottom.location = (0.0, 0.0, 0.0)
ob_anchor_support_bottom.empty_display_size = 0.06
ob_anchor_primary_unit_bottom.parent = ob_drum
ob_anchor_primary_unit_bottom.location = (0.0, 0.0, 0.09)
ob_anchor_primary_unit_bottom.empty_display_size = 0.06
ob_anchor_fork_support_l.parent = ob_drum
ob_anchor_fork_support_l.location = (-0.24, 0.0, 0.0)
ob_anchor_fork_support_l.empty_display_size = 0.06
ob_anchor_fork_support_r.parent = ob_drum
ob_anchor_fork_support_r.location = (0.24, 0.0, 0.0)
ob_anchor_fork_support_r.empty_display_size = 0.06

# ---- collection membership
col_v3_asset.objects.link(ob_drum)
col_v3_asset.objects.link(ob_carrier_runner_0)
col_v3_asset.objects.link(ob_carrier_runner_1)
col_v3_asset.objects.link(ob_carrier_runner_2)
col_v3_asset.objects.link(ob_carrier_deck)
col_v3_asset.objects.link(ob_primary_drum_unit)
col_v3_asset.objects.link(ob_formed_drum_wall)
col_v3_asset.objects.link(ob_reinforcing_hoop_0)
col_v3_asset.objects.link(ob_reinforcing_hoop_1)
col_v3_asset.objects.link(ob_reinforcing_hoop_2)
col_v3_asset.objects.link(ob_reinforcing_hoop_3)
col_v3_asset.objects.link(ob_sealed_bottom)
col_v3_asset.objects.link(ob_recessed_sealed_lid)
col_v3_asset.objects.link(ob_sealed_bung)
col_v3_asset.objects.link(ob_bung_protective_cover)
col_v3_asset.objects.link(ob_anchor_support_bottom)
col_v3_asset.objects.link(ob_anchor_primary_unit_bottom)
col_v3_asset.objects.link(ob_anchor_fork_support_l)
col_v3_asset.objects.link(ob_anchor_fork_support_r)

# ---- scene / render settings (as saved in the file)
scene.frame_start = 1; scene.frame_end = 250; scene.frame_set(1)
scene.render.engine = 'BLENDER_EEVEE_NEXT'
scene.render.bake_bias = 0.0
scene.render.bake_samples = 0
scene.cycles.sampling_pattern = 'TABULATED_SOBOL'
scene.eevee.use_volume_custom_range = False
bpy.context.view_layer.update()

# ---- added for rendering (the .blend has no active camera and no usable light): camera, sun
cam_auto = bpy.data.cameras.new('AutoCamera')
cam_auto.lens = 50.0
cam_auto.sensor_width = 36.0
cam_auto.clip_end = 1000.0
ob_auto_camera = bpy.data.objects.new('AutoCamera', cam_auto)
scene.collection.objects.link(ob_auto_camera)
ob_auto_camera.location = (1.2507, -1.50084, 1.47556)
ob_auto_camera.rotation_euler = (1.09748, -7.21219e-08, 0.694738)
scene.camera = ob_auto_camera
light_auto_sun = bpy.data.lights.new('AutoSun', 'SUN')
light_auto_sun.energy = 3.0
light_auto_sun.angle = 0.0523599
ob_auto_sun = bpy.data.objects.new('AutoSun', light_auto_sun)
scene.collection.objects.link(ob_auto_sun)
ob_auto_sun.rotation_euler = (0.872665, 0.174533, 0.523599)
bpy.context.view_layer.update()
